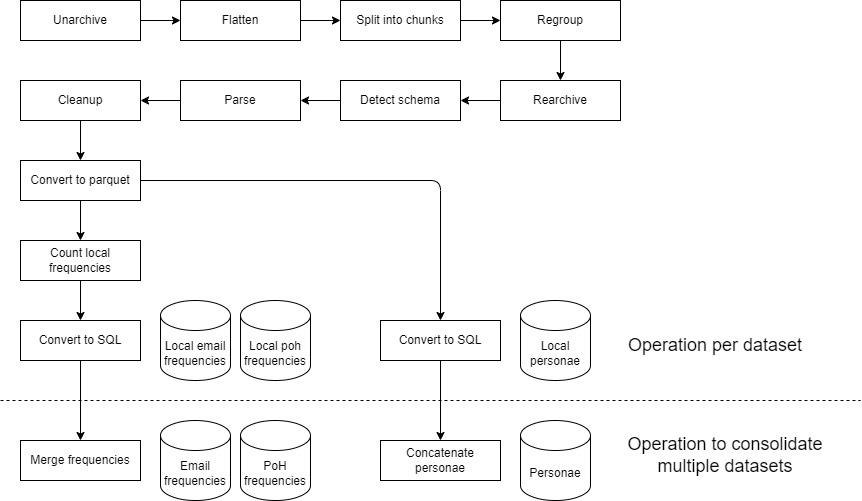

The diagram above was exported from draw.io. Its source (the exported page's mxGraphModel, read from the mxfile embedded in the PNG):
<mxGraphModel dx="1626" dy="779" grid="1" gridSize="10" guides="1" tooltips="1" connect="1" arrows="1" fold="1" page="1" pageScale="1" pageWidth="850" pageHeight="1100" math="0" shadow="0">
  <root>
    <mxCell id="0" />
    <mxCell id="1" parent="0" />
    <mxCell id="14" value="" style="edgeStyle=none;html=1;" parent="1" source="2" target="3" edge="1">
      <mxGeometry relative="1" as="geometry" />
    </mxCell>
    <mxCell id="2" value="Unarchive" style="rounded=0;whiteSpace=wrap;html=1;" parent="1" vertex="1">
      <mxGeometry x="40" y="40" width="120" height="40" as="geometry" />
    </mxCell>
    <mxCell id="15" value="" style="edgeStyle=none;html=1;" parent="1" source="3" target="4" edge="1">
      <mxGeometry relative="1" as="geometry" />
    </mxCell>
    <mxCell id="3" value="Flatten" style="rounded=0;whiteSpace=wrap;html=1;" parent="1" vertex="1">
      <mxGeometry x="200" y="40" width="120" height="40" as="geometry" />
    </mxCell>
    <mxCell id="16" value="" style="edgeStyle=none;html=1;" parent="1" source="4" target="5" edge="1">
      <mxGeometry relative="1" as="geometry" />
    </mxCell>
    <mxCell id="4" value="Split into chunks" style="rounded=0;whiteSpace=wrap;html=1;" parent="1" vertex="1">
      <mxGeometry x="360" y="40" width="120" height="40" as="geometry" />
    </mxCell>
    <mxCell id="17" value="" style="edgeStyle=none;html=1;" parent="1" source="5" target="6" edge="1">
      <mxGeometry relative="1" as="geometry" />
    </mxCell>
    <mxCell id="5" value="Regroup" style="rounded=0;whiteSpace=wrap;html=1;" parent="1" vertex="1">
      <mxGeometry x="520" y="40" width="120" height="40" as="geometry" />
    </mxCell>
    <mxCell id="18" value="" style="edgeStyle=none;html=1;" parent="1" source="6" target="7" edge="1">
      <mxGeometry relative="1" as="geometry" />
    </mxCell>
    <mxCell id="6" value="Rearchive" style="rounded=0;whiteSpace=wrap;html=1;" parent="1" vertex="1">
      <mxGeometry x="520" y="120" width="120" height="40" as="geometry" />
    </mxCell>
    <mxCell id="19" value="" style="edgeStyle=none;html=1;" parent="1" source="7" target="8" edge="1">
      <mxGeometry relative="1" as="geometry" />
    </mxCell>
    <mxCell id="7" value="Detect schema" style="rounded=0;whiteSpace=wrap;html=1;" parent="1" vertex="1">
      <mxGeometry x="360" y="120" width="120" height="40" as="geometry" />
    </mxCell>
    <mxCell id="20" value="" style="edgeStyle=none;html=1;" parent="1" source="8" target="9" edge="1">
      <mxGeometry relative="1" as="geometry" />
    </mxCell>
    <mxCell id="8" value="Parse" style="rounded=0;whiteSpace=wrap;html=1;" parent="1" vertex="1">
      <mxGeometry x="200" y="120" width="120" height="40" as="geometry" />
    </mxCell>
    <mxCell id="21" value="" style="edgeStyle=none;html=1;" parent="1" source="9" target="10" edge="1">
      <mxGeometry relative="1" as="geometry" />
    </mxCell>
    <mxCell id="9" value="Cleanup" style="rounded=0;whiteSpace=wrap;html=1;" parent="1" vertex="1">
      <mxGeometry x="40" y="120" width="120" height="40" as="geometry" />
    </mxCell>
    <mxCell id="22" value="" style="edgeStyle=none;html=1;" parent="1" source="10" target="11" edge="1">
      <mxGeometry relative="1" as="geometry" />
    </mxCell>
    <mxCell id="32" style="edgeStyle=none;html=1;entryX=0.5;entryY=0;entryDx=0;entryDy=0;" parent="1" source="10" target="12" edge="1">
      <mxGeometry relative="1" as="geometry">
        <Array as="points">
          <mxPoint x="460" y="220" />
        </Array>
      </mxGeometry>
    </mxCell>
    <mxCell id="10" value="Convert to parquet" style="rounded=0;whiteSpace=wrap;html=1;" parent="1" vertex="1">
      <mxGeometry x="40" y="200" width="120" height="40" as="geometry" />
    </mxCell>
    <mxCell id="23" value="" style="edgeStyle=none;html=1;" parent="1" source="11" target="13" edge="1">
      <mxGeometry relative="1" as="geometry" />
    </mxCell>
    <mxCell id="11" value="Count local frequencies" style="rounded=0;whiteSpace=wrap;html=1;" parent="1" vertex="1">
      <mxGeometry x="40" y="280" width="120" height="40" as="geometry" />
    </mxCell>
    <mxCell id="40" style="edgeStyle=none;html=1;entryX=0.5;entryY=0;entryDx=0;entryDy=0;" edge="1" parent="1" source="12" target="36">
      <mxGeometry relative="1" as="geometry" />
    </mxCell>
    <mxCell id="12" value="Convert to SQL" style="rounded=0;whiteSpace=wrap;html=1;" parent="1" vertex="1">
      <mxGeometry x="400" y="360" width="120" height="40" as="geometry" />
    </mxCell>
    <mxCell id="39" style="edgeStyle=none;html=1;entryX=0.5;entryY=0;entryDx=0;entryDy=0;" edge="1" parent="1" source="13" target="33">
      <mxGeometry relative="1" as="geometry" />
    </mxCell>
    <mxCell id="13" value="Convert to SQL" style="rounded=0;whiteSpace=wrap;html=1;" parent="1" vertex="1">
      <mxGeometry x="40" y="360" width="120" height="40" as="geometry" />
    </mxCell>
    <mxCell id="28" value="Local email frequencies" style="shape=cylinder3;whiteSpace=wrap;html=1;boundedLbl=1;backgroundOutline=1;size=15;" parent="1" vertex="1">
      <mxGeometry x="180" y="340" width="70" height="80" as="geometry" />
    </mxCell>
    <mxCell id="29" value="Local poh frequencies" style="shape=cylinder3;whiteSpace=wrap;html=1;boundedLbl=1;backgroundOutline=1;size=15;" parent="1" vertex="1">
      <mxGeometry x="260" y="340" width="70" height="80" as="geometry" />
    </mxCell>
    <mxCell id="30" value="Local personae" style="shape=cylinder3;whiteSpace=wrap;html=1;boundedLbl=1;backgroundOutline=1;size=15;" parent="1" vertex="1">
      <mxGeometry x="540" y="340" width="70" height="80" as="geometry" />
    </mxCell>
    <mxCell id="33" value="Merge frequencies" style="rounded=0;whiteSpace=wrap;html=1;" vertex="1" parent="1">
      <mxGeometry x="40" y="480" width="120" height="40" as="geometry" />
    </mxCell>
    <mxCell id="34" value="Email frequencies" style="shape=cylinder3;whiteSpace=wrap;html=1;boundedLbl=1;backgroundOutline=1;size=15;" vertex="1" parent="1">
      <mxGeometry x="180" y="460" width="70" height="80" as="geometry" />
    </mxCell>
    <mxCell id="35" value="PoH frequencies" style="shape=cylinder3;whiteSpace=wrap;html=1;boundedLbl=1;backgroundOutline=1;size=15;" vertex="1" parent="1">
      <mxGeometry x="260" y="460" width="70" height="80" as="geometry" />
    </mxCell>
    <mxCell id="36" value="Concatenate personae" style="rounded=0;whiteSpace=wrap;html=1;" vertex="1" parent="1">
      <mxGeometry x="400" y="480" width="120" height="40" as="geometry" />
    </mxCell>
    <mxCell id="37" value="Personae" style="shape=cylinder3;whiteSpace=wrap;html=1;boundedLbl=1;backgroundOutline=1;size=15;" vertex="1" parent="1">
      <mxGeometry x="540" y="460" width="70" height="80" as="geometry" />
    </mxCell>
    <mxCell id="38" value="" style="endArrow=none;dashed=1;html=1;" edge="1" parent="1">
      <mxGeometry width="50" height="50" relative="1" as="geometry">
        <mxPoint x="20" y="440" as="sourcePoint" />
        <mxPoint x="880" y="440" as="targetPoint" />
      </mxGeometry>
    </mxCell>
    <mxCell id="41" value="&lt;font style=&quot;font-size: 18px;&quot;&gt;Operation per dataset&lt;/font&gt;" style="text;html=1;strokeColor=none;fillColor=none;align=center;verticalAlign=middle;whiteSpace=wrap;rounded=0;" vertex="1" parent="1">
      <mxGeometry x="640" y="370" width="190" height="30" as="geometry" />
    </mxCell>
    <mxCell id="42" value="&lt;font style=&quot;font-size: 18px;&quot;&gt;Operation to consolidate &lt;br&gt;multiple datasets&lt;/font&gt;" style="text;html=1;strokeColor=none;fillColor=none;align=center;verticalAlign=middle;whiteSpace=wrap;rounded=0;" vertex="1" parent="1">
      <mxGeometry x="640" y="480" width="210" height="30" as="geometry" />
    </mxCell>
  </root>
</mxGraphModel>